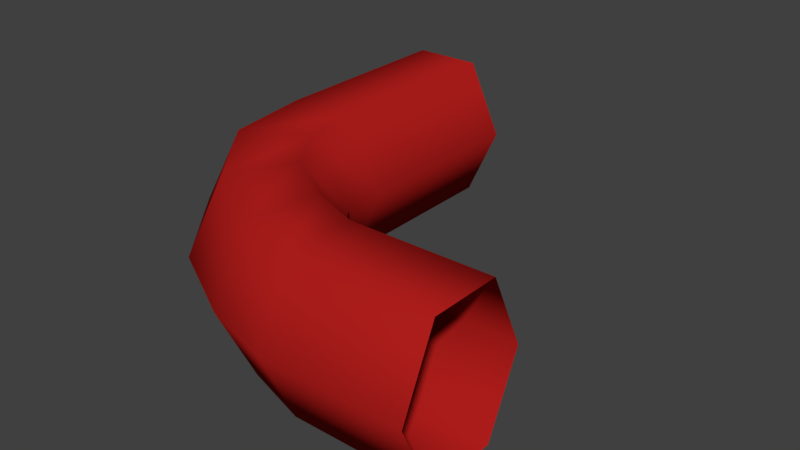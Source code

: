 # Source: caboVermelho1.blend  (saved by Blender 2.80.75; exported with 4.5.12 LTS)
import bpy
from mathutils import Matrix  # noqa: F401  (used for matrix-valued properties, if any)

bpy.ops.wm.read_factory_settings(use_empty=True)
scene = bpy.context.scene
scene.name = 'Scene'

# ---- collections
col_collection_1 = bpy.data.collections.new('Collection 1'); scene.collection.children.link(col_collection_1)

# ---- materials (node trees are filled in below, after node groups)
mat_vermelho = bpy.data.materials.new('vermelho')
mat_vermelho.alpha_threshold = 0.0
mat_vermelho.use_transparent_shadow = False
mat_vermelho.diffuse_color = (0.4575, 0.01376, 0.01214, 1.0)
mat_vermelho.roughness = 0.5
mat_vermelho.specular_intensity = 0.0
mat_azul = bpy.data.materials.new('azul')
mat_azul.alpha_threshold = 0.0
mat_azul.use_transparent_shadow = False
mat_azul.diffuse_color = (0.01615, 0.02036, 0.42, 1.0)
mat_azul.roughness = 0.5
mat_azul.specular_intensity = 0.0
mat_verde = bpy.data.materials.new('verde')
mat_verde.alpha_threshold = 0.0
mat_verde.use_transparent_shadow = False
mat_verde.diffuse_color = (0.008003, 0.3757, 0.008667, 1.0)
mat_verde.roughness = 0.5
mat_verde.specular_intensity = 0.0
mat_amarelo = bpy.data.materials.new('Amarelo')
mat_amarelo.alpha_threshold = 0.0
mat_amarelo.use_transparent_shadow = False
mat_amarelo.diffuse_color = (0.3504, 0.3672, 0.007999, 1.0)
mat_amarelo.roughness = 0.5
mat_amarelo.specular_intensity = 0.0
mat_preto = bpy.data.materials.new('Preto')
mat_preto.alpha_threshold = 0.0
mat_preto.use_transparent_shadow = False
mat_preto.diffuse_color = (0.03522, 0.03522, 0.03522, 1.0)
mat_preto.roughness = 0.5
mat_preto.specular_intensity = 0.06897

# ---- material node trees

# ---- world
world_world = bpy.data.worlds.new('World'); scene.world = world_world
world_world.color = (0.05088, 0.05088, 0.05088)
world_world.use_sun_shadow = False
world_world.sun_shadow_jitter_overblur = 0.0
world_world.cycles.sampling_method = 'MANUAL'

# ---- meshes
me_cube = bpy.data.meshes.new('Cube')
me_cube.from_pydata([(0.1475, -0.2636, -0.3237), (0.1821, -0.1166, 1.49e-07), (0.3644, -0.195, 1.49e-07), (0.9685, -0.195, 1.49e-07), (0.3644, -0.346, -0.3237), (0.9685, -0.346, -0.3237), (0.3644, -0.6481, -0.3237), (0.9685, -0.6481, -0.3237), (0.3644, -0.7991, 2.086e-07), (0.9685, -0.7991, 1.788e-07), (0.3644, -0.6481, 0.3237), (0.9685, -0.6481, 0.3237), (0.3644, -0.346, 0.3237), (0.9685, -0.346, 0.3237), (0.0783, -0.5576, -0.3237), (0.0437, -0.7046, 2.086e-07), (0.0783, -0.5576, 0.3237), (0.1475, -0.2636, 0.3237), (-0.1049, -0.1061, -0.3237), (-0.02943, 0.02479, 1.49e-07), (-0.2557, -0.3677, -0.3237), (-0.3311, -0.4986, 2.086e-07), (-0.2557, -0.3677, 0.3237), (-0.1049, -0.1061, 0.3237), (-0.733, 0.3589, 1.49e-07), (-0.7441, 1.241, 1.49e-07), (-0.593, 1.241, -0.3237), (-0.291, 1.241, -0.3237), (-0.129, 0.3668, 2.086e-07), (-0.14, 1.241, 1.788e-07), (-0.28, 0.3648, 0.3237), (-0.291, 1.241, 0.3237), (-0.582, 0.3608, 0.3237), (-0.593, 1.241, 0.3237), (-0.2602, 0.111, -0.3237), (-0.1278, 0.1837, 1.49e-07), (-0.5248, -0.03455, -0.3237), (-0.6572, -0.1073, 2.086e-07), (-0.5248, -0.03455, 0.3237), (-0.2602, 0.111, 0.3237), (-0.28, 0.3648, -0.3237), (-0.582, 0.3608, -0.3237)], [], [(14, 15, 21, 20), (0, 14, 20, 18), (24, 25, 26, 41), (12, 2, 1, 17), (4, 5, 7, 6), (15, 16, 22, 21), (8, 10, 16, 15), (6, 7, 9, 8), (17, 1, 19, 23), (6, 8, 15, 14), (8, 9, 11, 10), (2, 4, 0, 1), (4, 6, 14, 0), (10, 11, 13, 12), (16, 17, 23, 22), (1, 0, 18, 19), (12, 13, 3, 2), (10, 12, 17, 16), (41, 26, 27, 40), (40, 27, 29, 28), (28, 29, 31, 30), (30, 31, 33, 32), (32, 33, 25, 24), (19, 18, 34, 35), (20, 21, 37, 36), (22, 23, 39, 38), (18, 20, 36, 34), (21, 22, 38, 37), (23, 19, 35, 39), (34, 36, 41, 40), (37, 38, 32, 24), (39, 35, 28, 30), (35, 34, 40, 28), (36, 37, 24, 41), (38, 39, 30, 32), (4, 2, 3, 5)])
me_cube.polygons.foreach_set('use_smooth', [True] * 36)
me_cube.materials.append(mat_vermelho)
me_cube.materials.append(mat_azul)
me_cube.materials.append(mat_verde)
me_cube.materials.append(mat_amarelo)
me_cube.materials.append(mat_preto)
me_cube.use_remesh_preserve_volume = False
me_cube.use_remesh_preserve_attributes = False
me_cube.use_mirror_vertex_groups = False
me_cube.update()

# ---- objects
ob_cube = bpy.data.objects.new('Cube', me_cube)

# ---- transforms, parenting, visibility, modifiers, constraints
ob_cube.location = (0.0, 0.0, 0.0)
ob_cube.lock_rotations_4d = False
ob_cube.empty_display_type = 'ARROWS'
ob_cube.lineart.crease_threshold = 0.0

# ---- collection membership
col_collection_1.objects.link(ob_cube)

# ---- scene / render settings (as saved in the file)
scene.frame_start = 1; scene.frame_end = 250; scene.frame_set(1)
scene.render.engine = 'BLENDER_EEVEE_NEXT'
scene.render.resolution_percentage = 50
scene.render.dither_intensity = 0.0
scene.cycles.use_denoising = False
scene.cycles.samples = 128
scene.cycles.sampling_pattern = 'TABULATED_SOBOL'
scene.cycles.use_adaptive_sampling = False
scene.cycles.use_light_tree = False
scene.cycles.blur_glossy = 0.0
scene.cycles.sample_clamp_indirect = 0.0
scene.view_settings.view_transform = 'Standard'
bpy.context.view_layer.update()

# ---- added for rendering (the .blend has no active camera and no usable light): camera, sun
cam_auto = bpy.data.cameras.new('AutoCamera')
cam_auto.lens = 50.0
cam_auto.sensor_width = 36.0
cam_auto.clip_end = 1000.0
ob_auto_camera = bpy.data.objects.new('AutoCamera', cam_auto)
scene.collection.objects.link(ob_auto_camera)
ob_auto_camera.location = (2.64812, -2.82235, 2.02872)
ob_auto_camera.rotation_euler = (1.09748, -7.21219e-08, 0.694738)
scene.camera = ob_auto_camera
light_auto_sun = bpy.data.lights.new('AutoSun', 'SUN')
light_auto_sun.energy = 3.0
light_auto_sun.angle = 0.0523599
ob_auto_sun = bpy.data.objects.new('AutoSun', light_auto_sun)
scene.collection.objects.link(ob_auto_sun)
ob_auto_sun.rotation_euler = (0.872665, 0.174533, 0.523599)
bpy.context.view_layer.update()
